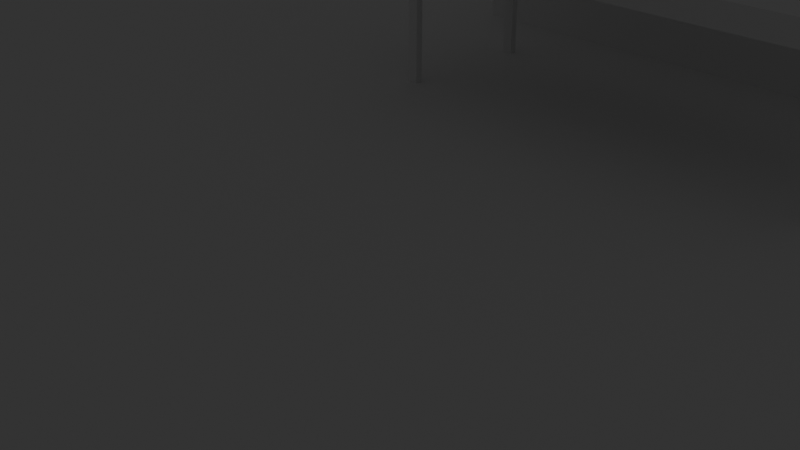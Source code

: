 # Source: untitled.blend  (saved by Blender 4.3.34; exported with 4.5.12 LTS)
import bpy
from mathutils import Matrix  # noqa: F401  (used for matrix-valued properties, if any)

bpy.ops.wm.read_factory_settings(use_empty=True)
scene = bpy.context.scene
scene.name = 'Scene'

# ---- collections
col_collection = bpy.data.collections.new('Collection'); scene.collection.children.link(col_collection)

# ---- world
world_world = bpy.data.worlds.new('World'); scene.world = world_world
world_world.use_nodes = True; world_world.node_tree.nodes.clear()
_N = world_world.node_tree.nodes; _L = world_world.node_tree.links
n0 = _N.new('ShaderNodeOutputWorld'); n0.name = 'World Output'; n0.location = (300, 300)
n1 = _N.new('ShaderNodeBackground'); n1.name = 'Background'; n1.location = (10, 300)
n1.inputs[0].default_value = (0.05088, 0.05088, 0.05088, 1.0)
_L.new(n1.outputs[0], n0.inputs[0])
n0.is_active_output = True
world_world.color = (0.05088, 0.05088, 0.05088)
world_world.sun_shadow_jitter_overblur = 0.0

# ---- cameras
cam_camera = bpy.data.cameras.new('Camera')
cam_camera.clip_end = 100.0
cam_camera.ortho_scale = 7.314

# ---- lights
light_light = bpy.data.lights.new('Light', 'POINT')
light_light.energy = 1.0
light_light.shadow_soft_size = 59.55

# ---- meshes
me_plane = bpy.data.meshes.new('Plane')
me_plane.from_pydata([(-16.0, -16.0, 0.0), (16.0, -16.0, 0.0), (-16.0, 16.0, 0.0), (16.0, 16.0, 0.0)], [], [(0, 1, 3, 2)])
_uv = me_plane.uv_layers.new(name='UVMap')
_uv.uv.foreach_set('vector', [0.0, 0.0, 1.0, 0.0, 1.0, 1.0, 0.0, 1.0])
me_plane.update()
me_plane_001 = bpy.data.meshes.new('Plane.001')
me_plane_001.from_pydata([(-4.4, 6.206, 0.0), (4.4, 6.206, 0.0), (-4.4, 15.01, 0.0), (4.4, 15.01, 0.0), (-2.923, 13.53, 2.0), (-2.923, 7.683, 2.0), (2.923, 7.683, 2.0), (2.923, 13.53, 2.0), (-1.43, 12.04, 4.0), (-1.43, 9.176, 4.0), (1.43, 9.176, 4.0), (1.43, 12.04, 4.0), (-0.6317, 11.24, 6.0), (-0.6317, 9.974, 6.0), (0.6317, 9.974, 6.0), (0.6317, 11.24, 6.0), (-0.5317, 11.14, 7.0), (-0.6317, 11.24, 6.9), (-0.5817, 11.19, 6.987), (-0.6183, 11.22, 6.95), (-0.6317, 9.974, 6.9), (-0.5317, 10.07, 7.0), (-0.6183, 9.987, 6.95), (-0.5817, 10.02, 6.987), (0.6317, 9.974, 6.9), (0.5317, 10.07, 7.0), (0.6183, 9.987, 6.95), (0.5817, 10.02, 6.987), (0.6317, 11.24, 6.9), (0.5317, 11.14, 7.0), (0.6183, 11.22, 6.95), (0.5817, 11.19, 6.987), (-2.823, 13.43, 4.0), (-2.923, 13.53, 3.9), (-2.873, 13.48, 3.987), (-2.91, 13.52, 3.95), (-2.923, 7.683, 3.9), (-2.823, 7.783, 4.0), (-2.91, 7.696, 3.95), (-2.873, 7.733, 3.987), (2.923, 7.683, 3.9), (2.823, 7.783, 4.0), (2.91, 7.696, 3.95), (2.873, 7.733, 3.987), (2.923, 13.53, 3.9), (2.823, 13.43, 4.0), (2.91, 13.52, 3.95), (2.873, 13.48, 3.987), (-1.33, 11.94, 6.0), (-1.43, 12.04, 5.9), (-1.38, 11.99, 5.987), (-1.416, 12.02, 5.95), (-1.43, 9.176, 5.9), (-1.33, 9.276, 6.0), (-1.416, 9.19, 5.95), (-1.38, 9.226, 5.987), (1.43, 9.176, 5.9), (1.33, 9.276, 6.0), (1.416, 9.19, 5.95), (1.38, 9.226, 5.987), (1.43, 12.04, 5.9), (1.33, 11.94, 6.0), (1.416, 12.02, 5.95), (1.38, 11.99, 5.987), (-4.3, 6.306, 2.0), (-4.4, 6.206, 1.9), (-4.35, 6.256, 1.987), (-4.387, 6.219, 1.95), (4.4, 6.206, 1.9), (4.3, 6.306, 2.0), (4.387, 6.219, 1.95), (4.35, 6.256, 1.987), (4.4, 15.01, 1.9), (4.3, 14.91, 2.0), (4.387, 14.99, 1.95), (4.35, 14.96, 1.987), (-4.3, 14.91, 2.0), (-4.4, 15.01, 1.9), (-4.35, 14.96, 1.987), (-4.387, 14.99, 1.95)], [], [(4, 7, 73, 76), (2, 0, 65, 77), (3, 2, 77, 72), (5, 4, 76, 64), (7, 6, 69, 73), (0, 1, 68, 65), (1, 3, 72, 68), (12, 15, 61, 48), (8, 11, 45, 32), (4, 5, 36, 33), (11, 10, 41, 45), (7, 4, 33, 44), (5, 6, 40, 36), (6, 7, 44, 40), (10, 9, 37, 41), (15, 14, 57, 61), (14, 13, 53, 57), (13, 14, 24, 20), (11, 8, 49, 60), (9, 10, 56, 52), (10, 11, 60, 56), (8, 9, 52, 49), (15, 12, 17, 28), (14, 15, 28, 24), (21, 25, 29, 16), (17, 20, 22, 19), (19, 22, 23, 18), (18, 23, 21, 16), (20, 24, 26, 22), (22, 26, 27, 23), (23, 27, 25, 21), (24, 28, 30, 26), (26, 30, 31, 27), (27, 31, 29, 25), (28, 17, 19, 30), (30, 19, 18, 31), (31, 18, 16, 29), (12, 13, 20, 17), (33, 36, 38, 35), (35, 38, 39, 34), (34, 39, 37, 32), (36, 40, 42, 38), (38, 42, 43, 39), (39, 43, 41, 37), (40, 44, 46, 42), (42, 46, 47, 43), (43, 47, 45, 41), (44, 33, 35, 46), (46, 35, 34, 47), (47, 34, 32, 45), (9, 8, 32, 37), (49, 52, 54, 51), (51, 54, 55, 50), (50, 55, 53, 48), (52, 56, 58, 54), (54, 58, 59, 55), (55, 59, 57, 53), (56, 60, 62, 58), (58, 62, 63, 59), (59, 63, 61, 57), (60, 49, 51, 62), (62, 51, 50, 63), (63, 50, 48, 61), (13, 12, 48, 53), (65, 68, 70, 67), (67, 70, 71, 66), (66, 71, 69, 64), (68, 72, 74, 70), (70, 74, 75, 71), (71, 75, 73, 69), (77, 65, 67, 79), (79, 67, 66, 78), (78, 66, 64, 76), (72, 77, 79, 74), (74, 79, 78, 75), (75, 78, 76, 73), (6, 5, 64, 69)])
_uv = me_plane_001.uv_layers.new(name='UVMap')
_uv.uv.foreach_set('vector', [0.1678, 0.8322, 0.8322, 0.8322, 0.9886, 0.9886, 0.01136, 0.9886, 0.0, 1.0, 0.0, 0.0, 0.0, 0.0, 0.0, 1.0, 1.0, 1.0, 0.0, 1.0, 0.0, 1.0, 1.0, 1.0, 0.1678, 0.1678, 0.1678, 0.8322, 0.01136, 0.9886, 0.01136, 0.01136, 0.8322, 0.8322, 0.8322, 0.1678, 0.9886, 0.01136, 0.9886, 0.9886, 0.0, 0.0, 1.0, 0.0, 1.0, 0.0, 0.0, 0.0, 1.0, 0.0, 1.0, 1.0, 1.0, 1.0, 1.0, 0.0, 0.4282, 0.5718, 0.5718, 0.5718, 0.6511, 0.6511, 0.3489, 0.6511, 0.3376, 0.6624, 0.6624, 0.6624, 0.8208, 0.8208, 0.1792, 0.8208, 0.1678, 0.8322, 0.1678, 0.1678, 0.1678, 0.1678, 0.1678, 0.8322, 0.6624, 0.6624, 0.6624, 0.3376, 0.8208, 0.1792, 0.8208, 0.8208, 0.8322, 0.8322, 0.1678, 0.8322, 0.1678, 0.8322, 0.8322, 0.8322, 0.1678, 0.1678, 0.8322, 0.1678, 0.8322, 0.1678, 0.1678, 0.1678, 0.8322, 0.1678, 0.8322, 0.8322, 0.8322, 0.8322, 0.8322, 0.1678, 0.6624, 0.3376, 0.3376, 0.3376, 0.1792, 0.1792, 0.8208, 0.1792, 0.5718, 0.5718, 0.5718, 0.4282, 0.6511, 0.3489, 0.6511, 0.6511, 0.5718, 0.4282, 0.4282, 0.4282, 0.3489, 0.3489, 0.6511, 0.3489, 0.4282, 0.4282, 0.5718, 0.4282, 0.5718, 0.4282, 0.4282, 0.4282, 0.6624, 0.6624, 0.3376, 0.6624, 0.3376, 0.6624, 0.6624, 0.6624, 0.3376, 0.3376, 0.6624, 0.3376, 0.6624, 0.3376, 0.3376, 0.3376, 0.6624, 0.3376, 0.6624, 0.6624, 0.6624, 0.6624, 0.6624, 0.3376, 0.3376, 0.6624, 0.3376, 0.3376, 0.3376, 0.3376, 0.3376, 0.6624, 0.5718, 0.5718, 0.4282, 0.5718, 0.4282, 0.5718, 0.5718, 0.5718, 0.5718, 0.4282, 0.5718, 0.5718, 0.5718, 0.5718, 0.5718, 0.4282, 0.4396, 0.4396, 0.5604, 0.4396, 0.5604, 0.5604, 0.4396, 0.5604, 0.4282, 0.5718, 0.4282, 0.4282, 0.429, 0.429, 0.429, 0.571, 0.429, 0.571, 0.429, 0.429, 0.4339, 0.4339, 0.4339, 0.5661, 0.4339, 0.5661, 0.4339, 0.4339, 0.4396, 0.4396, 0.4396, 0.5604, 0.4282, 0.4282, 0.5718, 0.4282, 0.571, 0.429, 0.429, 0.429, 0.429, 0.429, 0.571, 0.429, 0.5661, 0.4339, 0.4339, 0.4339, 0.4339, 0.4339, 0.5661, 0.4339, 0.5604, 0.4396, 0.4396, 0.4396, 0.5718, 0.4282, 0.5718, 0.5718, 0.571, 0.571, 0.571, 0.429, 0.571, 0.429, 0.571, 0.571, 0.5661, 0.5661, 0.5661, 0.4339, 0.5661, 0.4339, 0.5661, 0.5661, 0.5604, 0.5604, 0.5604, 0.4396, 0.5718, 0.5718, 0.4282, 0.5718, 0.429, 0.571, 0.571, 0.571, 0.571, 0.571, 0.429, 0.571, 0.4339, 0.5661, 0.5661, 0.5661, 0.5661, 0.5661, 0.4339, 0.5661, 0.4396, 0.5604, 0.5604, 0.5604, 0.4282, 0.5718, 0.4282, 0.4282, 0.4282, 0.4282, 0.4282, 0.5718, 0.1678, 0.8322, 0.1678, 0.1678, 0.1686, 0.1686, 0.1686, 0.8314, 0.1686, 0.8314, 0.1686, 0.1686, 0.1735, 0.1735, 0.1735, 0.8265, 0.1735, 0.8265, 0.1735, 0.1735, 0.1792, 0.1792, 0.1792, 0.8208, 0.1678, 0.1678, 0.8322, 0.1678, 0.8314, 0.1686, 0.1686, 0.1686, 0.1686, 0.1686, 0.8314, 0.1686, 0.8265, 0.1735, 0.1735, 0.1735, 0.1735, 0.1735, 0.8265, 0.1735, 0.8208, 0.1792, 0.1792, 0.1792, 0.8322, 0.1678, 0.8322, 0.8322, 0.8314, 0.8314, 0.8314, 0.1686, 0.8314, 0.1686, 0.8314, 0.8314, 0.8265, 0.8265, 0.8265, 0.1735, 0.8265, 0.1735, 0.8265, 0.8265, 0.8208, 0.8208, 0.8208, 0.1792, 0.8322, 0.8322, 0.1678, 0.8322, 0.1686, 0.8314, 0.8314, 0.8314, 0.8314, 0.8314, 0.1686, 0.8314, 0.1735, 0.8265, 0.8265, 0.8265, 0.8265, 0.8265, 0.1735, 0.8265, 0.1792, 0.8208, 0.8208, 0.8208, 0.3376, 0.3376, 0.3376, 0.6624, 0.1792, 0.8208, 0.1792, 0.1792, 0.3376, 0.6624, 0.3376, 0.3376, 0.3383, 0.3383, 0.3383, 0.6617, 0.3383, 0.6617, 0.3383, 0.3383, 0.3432, 0.3432, 0.3432, 0.6568, 0.3432, 0.6568, 0.3432, 0.3432, 0.3489, 0.3489, 0.3489, 0.6511, 0.3376, 0.3376, 0.6624, 0.3376, 0.6617, 0.3383, 0.3383, 0.3383, 0.3383, 0.3383, 0.6617, 0.3383, 0.6568, 0.3432, 0.3432, 0.3432, 0.3432, 0.3432, 0.6568, 0.3432, 0.6511, 0.3489, 0.3489, 0.3489, 0.6624, 0.3376, 0.6624, 0.6624, 0.6617, 0.6617, 0.6617, 0.3383, 0.6617, 0.3383, 0.6617, 0.6617, 0.6568, 0.6568, 0.6568, 0.3432, 0.6568, 0.3432, 0.6568, 0.6568, 0.6511, 0.6511, 0.6511, 0.3489, 0.6624, 0.6624, 0.3376, 0.6624, 0.3383, 0.6617, 0.6617, 0.6617, 0.6617, 0.6617, 0.3383, 0.6617, 0.3432, 0.6568, 0.6568, 0.6568, 0.6568, 0.6568, 0.3432, 0.6568, 0.3489, 0.6511, 0.6511, 0.6511, 0.4282, 0.4282, 0.4282, 0.5718, 0.3489, 0.6511, 0.3489, 0.3489, 0.0, 0.0, 1.0, 0.0, 0.9992, 0.0007612, 0.0007612, 0.0007612, 0.0007612, 0.0007612, 0.9992, 0.0007612, 0.9943, 0.005682, 0.005682, 0.005682, 0.005682, 0.005682, 0.9943, 0.005682, 0.9886, 0.01136, 0.01136, 0.01136, 1.0, 0.0, 1.0, 1.0, 0.9992, 0.9992, 0.9992, 0.0007612, 0.9992, 0.0007612, 0.9992, 0.9992, 0.9943, 0.9943, 0.9943, 0.005682, 0.9943, 0.005682, 0.9943, 0.9943, 0.9886, 0.9886, 0.9886, 0.01136, 0.0, 1.0, 0.0, 0.0, 0.0007612, 0.0007612, 0.0007612, 0.9992, 0.0007612, 0.9992, 0.0007612, 0.0007612, 0.005682, 0.005682, 0.005682, 0.9943, 0.005682, 0.9943, 0.005682, 0.005682, 0.01136, 0.01136, 0.01136, 0.9886, 1.0, 1.0, 0.0, 1.0, 0.0007612, 0.9992, 0.9992, 0.9992, 0.9992, 0.9992, 0.0007612, 0.9992, 0.005682, 0.9943, 0.9943, 0.9943, 0.9943, 0.9943, 0.005682, 0.9943, 0.01136, 0.9886, 0.9886, 0.9886, 0.8322, 0.1678, 0.1678, 0.1678, 0.01136, 0.01136, 0.9886, 0.01136])
me_plane_001.update()
me_cube = bpy.data.meshes.new('Cube')
me_cube.from_pydata([(3.0, -1.0, 1.0), (3.0, -1.0, -1.0), (3.0, 1.0, -1.0), (3.0, 1.0, 1.0), (0.0, -0.9, 0.6866), (2.85, -0.9, -1.0), (2.85, -0.9, 1.0), (0.0, -0.9, 1.0), (3.0, -0.9, -1.0), (0.0, 1.0, 1.0), (3.0, -0.9, 1.0), (0.0, -1.0, 1.0), (2.85, 1.0, 1.0), (2.85, -1.0, -1.0), (2.85, 1.0, -1.0), (2.85, -1.0, 1.0), (2.85, 1.0, 0.6866), (0.0, 1.0, 0.6866), (0.0, -1.0, 0.6866), (2.85, -1.0, 0.6866), (2.85, -0.9, 0.6866), (2.85, 0.905, 0.6866), (0.0, 0.905, 0.6866), (3.0, 0.905, -1.0), (0.0, 0.905, 1.0), (3.0, 0.905, 1.0), (2.85, 0.905, -1.0), (2.85, 0.905, 1.0), (2.85, -1.0, 0.6866), (2.85, -0.9, 0.6866), (2.85, -1.0, 0.6867), (3.0, -0.9, 0.682), (3.0, -1.0, 0.682), (2.85, 1.0, 0.6877), (3.0, 0.905, 0.6877), (3.0, 1.0, 0.6877)], [], [(1, 32, 30, 13), (14, 33, 35, 2), (27, 24, 7, 6), (5, 8, 1, 13), (6, 7, 11, 15), (25, 27, 6, 10), (22, 21, 20, 4), (8, 31, 32, 1), (10, 6, 15, 0), (16, 17, 9, 12), (4, 20, 19, 18), (15, 11, 18, 19), (5, 13, 19, 20), (14, 26, 21, 16), (17, 16, 21, 22), (3, 12, 27, 25), (2, 35, 34, 23), (12, 9, 24, 27), (14, 2, 23, 26), (20, 19, 28, 29), (29, 31, 32, 28), (30, 32, 0, 15), (32, 31, 10, 0), (25, 10, 31, 34), (34, 35, 3, 25), (35, 33, 12, 3), (5, 20, 31, 8), (26, 23, 34, 21), (21, 34, 31, 20)])
_uv = me_cube.uv_layers.new(name='UVMap')
_uv.uv.foreach_set('vector', [0.375, 0.75, 0.5853, 0.75, 0.5858, 0.7563, 0.375, 0.7563, 0.375, 0.4937, 0.586, 0.4938, 0.586, 0.5, 0.375, 0.5, 0.6312, 0.5119, 0.75, 0.5119, 0.75, 0.7375, 0.6313, 0.7375, 0.3688, 0.7375, 0.375, 0.7375, 0.375, 0.75, 0.3688, 0.75, 0.6313, 0.7375, 0.75, 0.7375, 0.75, 0.75, 0.6313, 0.75, 0.625, 0.5119, 0.6312, 0.5119, 0.6313, 0.7375, 0.625, 0.7375, 0.25, 0.5119, 0.3688, 0.5119, 0.3688, 0.7375, 0.25, 0.7375, 0.375, 0.7375, 0.5853, 0.7375, 0.5853, 0.75, 0.375, 0.75, 0.625, 0.7375, 0.6313, 0.7375, 0.6313, 0.75, 0.625, 0.75, 0.3688, 0.5, 0.25, 0.5, 0.75, 0.5, 0.6312, 0.5, 0.25, 0.7375, 0.3688, 0.7375, 0.3688, 0.75, 0.25, 0.75, 0.6313, 0.75, 0.75, 0.75, 0.25, 0.75, 0.3688, 0.75, 0.3688, 0.7375, 0.3688, 0.75, 0.3688, 0.75, 0.3688, 0.7375, 0.3688, 0.5, 0.3687, 0.5119, 0.3688, 0.5119, 0.3688, 0.5, 0.25, 0.5, 0.3688, 0.5, 0.3688, 0.5119, 0.25, 0.5119, 0.625, 0.5, 0.6312, 0.5, 0.6312, 0.5119, 0.625, 0.5119, 0.375, 0.5, 0.586, 0.5, 0.586, 0.5119, 0.375, 0.5119, 0.6312, 0.5, 0.75, 0.5, 0.75, 0.5119, 0.6312, 0.5119, 0.3688, 0.5, 0.375, 0.5, 0.375, 0.5119, 0.3687, 0.5119, 0.3688, 0.7375, 0.3688, 0.75, 0.3688, 0.75, 0.3688, 0.7375, 0.3688, 0.7375, 0.5853, 0.7375, 0.5853, 0.75, 0.3688, 0.75, 0.5858, 0.7563, 0.5853, 0.75, 0.625, 0.75, 0.625, 0.7563, 0.5853, 0.75, 0.5853, 0.7375, 0.625, 0.7375, 0.625, 0.75, 0.625, 0.5119, 0.625, 0.7375, 0.5853, 0.7375, 0.586, 0.5119, 0.586, 0.5119, 0.586, 0.5, 0.625, 0.5, 0.625, 0.5119, 0.586, 0.5, 0.586, 0.4938, 0.625, 0.4938, 0.625, 0.5, 0.3688, 0.7375, 0.3688, 0.7375, 0.5853, 0.7375, 0.375, 0.7375, 0.3687, 0.5119, 0.375, 0.5119, 0.586, 0.5119, 0.3688, 0.5119, 0.3688, 0.5119, 0.586, 0.5119, 0.5853, 0.7375, 0.3688, 0.7375])
me_cube.use_mirror_x = True
me_cube.update()

# ---- objects
ob_light = bpy.data.objects.new('Light', light_light)
ob_camera = bpy.data.objects.new('Camera', cam_camera)
ob_plane = bpy.data.objects.new('Plane', me_plane)
ob_plane_001 = bpy.data.objects.new('Plane.001', me_plane_001)
ob_cube = bpy.data.objects.new('Cube', me_cube)

# ---- transforms, parenting, visibility, modifiers, constraints
ob_light.location = (4.076, 1.005, 5.904)
ob_light.rotation_euler = (0.6503, 0.05522, 1.866)
ob_light.lock_rotations_4d = False
ob_light.empty_display_type = 'ARROWS'
ob_light.color = (0.0, 0.0, 0.0, 0.0)
ob_light.lineart.crease_threshold = 0.0
ob_camera.location = (7.359, -6.926, 4.958)
ob_camera.rotation_euler = (1.109, 0.0, 0.8149)
ob_camera.lock_rotations_4d = False
ob_camera.empty_display_type = 'ARROWS'
ob_camera.color = (0.0, 0.0, 0.0, 0.0)
ob_camera.display_type = 'WIRE'
ob_camera.lineart.crease_threshold = 0.0
ob_plane.location = (0.0, 0.0, 0.0)
ob_plane_001.location = (0.0, 0.0, 0.0)
ob_cube.location = (0.0, 4.0, 1.0)
ob_cube.use_mesh_mirror_x = True
_m = ob_cube.modifiers.new('Mirror', 'MIRROR')

# ---- collection membership
col_collection.objects.link(ob_light)
col_collection.objects.link(ob_camera)
col_collection.objects.link(ob_plane)
col_collection.objects.link(ob_plane_001)
col_collection.objects.link(ob_cube)

# ---- scene / render settings (as saved in the file)
scene.camera = ob_camera
scene.frame_start = 1; scene.frame_end = 250; scene.frame_set(1)
scene.render.engine = 'BLENDER_EEVEE_NEXT'
bpy.context.view_layer.update()
